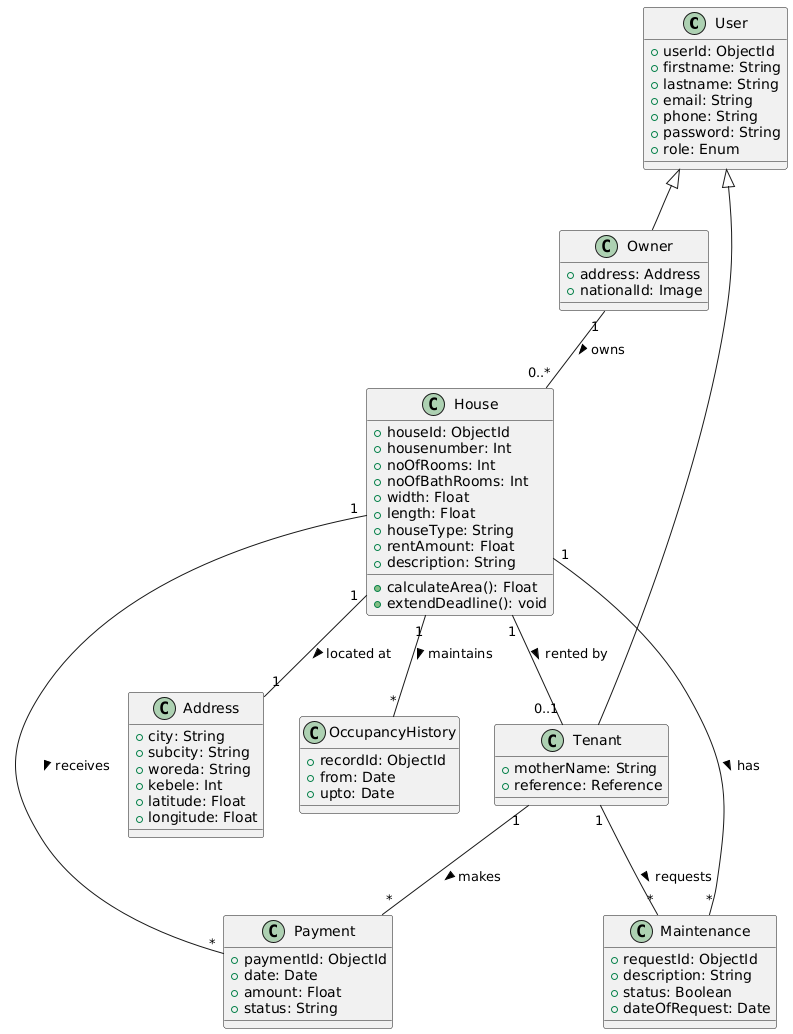

The diagram above was rendered by PlantUML. Its source (embedded in the PNG):
@startuml
class User {
  +userId: ObjectId
  +firstname: String
  +lastname: String
  +email: String
  +phone: String
  +password: String
  +role: Enum
}

class Owner {
  +address: Address
  +nationalId: Image
}

class Tenant {
  +motherName: String
  +reference: Reference
}

class House {
  +houseId: ObjectId
  +housenumber: Int
  +noOfRooms: Int
  +noOfBathRooms: Int
  +width: Float
  +length: Float
  +houseType: String
  +rentAmount: Float
  +description: String
  +calculateArea(): Float
  +extendDeadline(): void
}

class Address {
  +city: String
  +subcity: String
  +woreda: String
  +kebele: Int
  +latitude: Float
  +longitude: Float
}

class Payment {
  +paymentId: ObjectId
  +date: Date
  +amount: Float
  +status: String
}

class Maintenance {
  +requestId: ObjectId
  +description: String
  +status: Boolean
  +dateOfRequest: Date
}

class OccupancyHistory {
  +recordId: ObjectId
  +from: Date
  +upto: Date
}

' Relationships
User <|-- Owner
User <|-- Tenant

Owner "1" -- "0..*" House : owns >
House "1" -- "0..1" Tenant : rented by >
House "1" -- "*" Payment : receives >
Tenant "1" -- "*" Payment : makes >
Tenant "1" -- "*" Maintenance : requests >
House "1" -- "*" Maintenance : has >
House "1" -- "*" OccupancyHistory : maintains >
House "1" -- "1" Address : located at >
@enduml